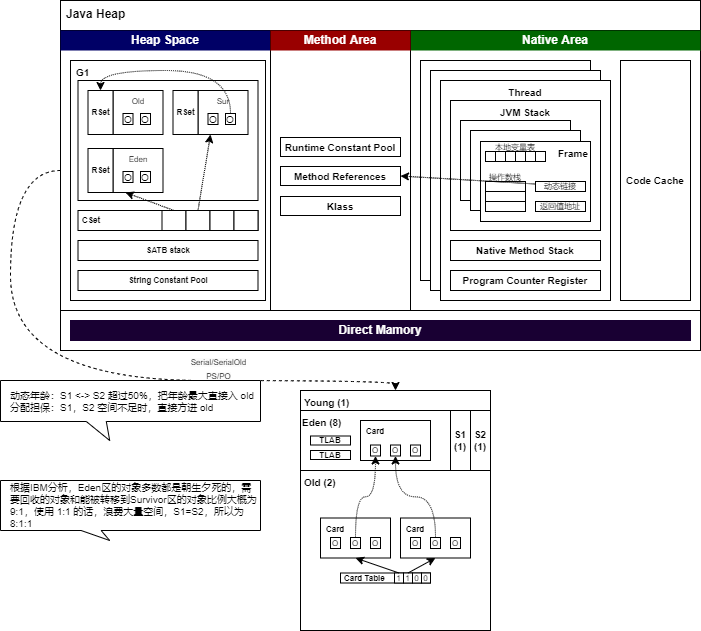

The diagram above was exported from draw.io. Its source (the exported page's mxGraphModel, read from the mxfile embedded in the PNG):
<mxGraphModel dx="593" dy="616" grid="1" gridSize="10" guides="1" tooltips="1" connect="1" arrows="1" fold="1" page="1" pageScale="1" pageWidth="827" pageHeight="1169" math="0" shadow="0">
  <root>
    <mxCell id="0" />
    <mxCell id="1" parent="0" />
    <mxCell id="2" value="Java Heap" style="rounded=0;whiteSpace=wrap;html=1;fontStyle=1;fontSize=12;verticalAlign=top;align=left;spacingLeft=4;" parent="1" vertex="1">
      <mxGeometry x="70" y="30" width="640" height="350" as="geometry" />
    </mxCell>
    <mxCell id="106" value="" style="group" parent="1" vertex="1" connectable="0">
      <mxGeometry x="310" y="420" width="190" height="240" as="geometry" />
    </mxCell>
    <mxCell id="75" value="Old (2)" style="rounded=0;whiteSpace=wrap;html=1;fontSize=10;fontStyle=1;verticalAlign=top;align=left;spacingLeft=2;" parent="106" vertex="1">
      <mxGeometry y="80" width="190" height="160" as="geometry" />
    </mxCell>
    <mxCell id="76" value="Young (1)" style="rounded=0;whiteSpace=wrap;html=1;fontSize=10;fontStyle=1;verticalAlign=top;align=left;spacingLeft=2;" parent="106" vertex="1">
      <mxGeometry width="190" height="80" as="geometry" />
    </mxCell>
    <mxCell id="77" value="Eden (8)" style="rounded=0;whiteSpace=wrap;html=1;fontSize=10;verticalAlign=top;align=left;fontStyle=1" parent="106" vertex="1">
      <mxGeometry y="20" width="150" height="60" as="geometry" />
    </mxCell>
    <mxCell id="78" value="S1 (1)" style="rounded=0;whiteSpace=wrap;html=1;fontSize=10;fontStyle=1" parent="106" vertex="1">
      <mxGeometry x="150" y="20" width="20" height="60" as="geometry" />
    </mxCell>
    <mxCell id="80" value="S2&lt;br&gt;(1)" style="rounded=0;whiteSpace=wrap;html=1;fontSize=10;fontStyle=1" parent="106" vertex="1">
      <mxGeometry x="170" y="20" width="20" height="60" as="geometry" />
    </mxCell>
    <mxCell id="81" value="Card" style="rounded=0;whiteSpace=wrap;html=1;fontSize=8;fontStyle=1;align=left;verticalAlign=top;spacingLeft=4;" parent="106" vertex="1">
      <mxGeometry x="20" y="127.5" width="70" height="40" as="geometry" />
    </mxCell>
    <mxCell id="82" value="O" style="rounded=0;whiteSpace=wrap;html=1;fontSize=8;" parent="106" vertex="1">
      <mxGeometry x="30" y="147" width="10" height="11" as="geometry" />
    </mxCell>
    <mxCell id="83" value="O" style="rounded=0;whiteSpace=wrap;html=1;fontSize=8;" parent="106" vertex="1">
      <mxGeometry x="50" y="147" width="10" height="11" as="geometry" />
    </mxCell>
    <mxCell id="84" value="O" style="rounded=0;whiteSpace=wrap;html=1;fontSize=8;" parent="106" vertex="1">
      <mxGeometry x="70" y="147" width="10" height="11" as="geometry" />
    </mxCell>
    <mxCell id="85" value="TLAB" style="rounded=0;whiteSpace=wrap;html=1;fontSize=8;fontStyle=1" parent="106" vertex="1">
      <mxGeometry x="10" y="45.5" width="40" height="9" as="geometry" />
    </mxCell>
    <mxCell id="86" value="TLAB" style="rounded=0;whiteSpace=wrap;html=1;fontSize=8;fontStyle=1" parent="106" vertex="1">
      <mxGeometry x="10" y="60" width="40" height="9" as="geometry" />
    </mxCell>
    <mxCell id="92" value="Card" style="rounded=0;whiteSpace=wrap;html=1;fontSize=8;fontStyle=1;align=left;verticalAlign=top;spacingLeft=4;" parent="106" vertex="1">
      <mxGeometry x="100" y="127.5" width="70" height="40" as="geometry" />
    </mxCell>
    <mxCell id="93" value="O" style="rounded=0;whiteSpace=wrap;html=1;fontSize=8;" parent="106" vertex="1">
      <mxGeometry x="110" y="147" width="10" height="11" as="geometry" />
    </mxCell>
    <mxCell id="95" value="O" style="rounded=0;whiteSpace=wrap;html=1;fontSize=8;" parent="106" vertex="1">
      <mxGeometry x="150" y="147" width="10" height="11" as="geometry" />
    </mxCell>
    <mxCell id="96" value="" style="group;spacingLeft=0;" parent="106" vertex="1" connectable="0">
      <mxGeometry x="40" y="182.5" width="90" height="10" as="geometry" />
    </mxCell>
    <mxCell id="87" value="Card Table" style="rounded=0;whiteSpace=wrap;html=1;fontSize=8;fontStyle=1;align=left;spacingLeft=2;" parent="96" vertex="1">
      <mxGeometry width="90" height="10" as="geometry" />
    </mxCell>
    <mxCell id="89" value="1" style="rounded=0;whiteSpace=wrap;html=1;fontSize=8;" parent="96" vertex="1">
      <mxGeometry x="54" width="9" height="10" as="geometry" />
    </mxCell>
    <mxCell id="90" value="1" style="rounded=0;whiteSpace=wrap;html=1;fontSize=8;" parent="96" vertex="1">
      <mxGeometry x="63" width="9" height="10" as="geometry" />
    </mxCell>
    <mxCell id="91" value="0" style="rounded=0;whiteSpace=wrap;html=1;fontSize=8;" parent="96" vertex="1">
      <mxGeometry x="72" width="9" height="10" as="geometry" />
    </mxCell>
    <mxCell id="99" value="0" style="rounded=0;whiteSpace=wrap;html=1;fontSize=8;" parent="96" vertex="1">
      <mxGeometry x="81" width="9" height="10" as="geometry" />
    </mxCell>
    <mxCell id="97" style="edgeStyle=none;html=1;exitX=0.5;exitY=0;exitDx=0;exitDy=0;entryX=0.5;entryY=1;entryDx=0;entryDy=0;fontSize=8;" parent="106" source="90" target="92" edge="1">
      <mxGeometry relative="1" as="geometry" />
    </mxCell>
    <mxCell id="98" style="edgeStyle=none;html=1;exitX=0.5;exitY=0;exitDx=0;exitDy=0;entryX=0.5;entryY=1;entryDx=0;entryDy=0;fontSize=8;" parent="106" source="89" target="81" edge="1">
      <mxGeometry relative="1" as="geometry" />
    </mxCell>
    <mxCell id="100" value="Card" style="rounded=0;whiteSpace=wrap;html=1;fontSize=8;fontStyle=1;align=left;verticalAlign=top;spacingLeft=4;" parent="106" vertex="1">
      <mxGeometry x="60" y="30" width="70" height="40" as="geometry" />
    </mxCell>
    <mxCell id="101" value="O" style="rounded=0;whiteSpace=wrap;html=1;fontSize=8;" parent="106" vertex="1">
      <mxGeometry x="70" y="54.5" width="10" height="11" as="geometry" />
    </mxCell>
    <mxCell id="102" value="O" style="rounded=0;whiteSpace=wrap;html=1;fontSize=8;" parent="106" vertex="1">
      <mxGeometry x="90" y="54.5" width="10" height="11" as="geometry" />
    </mxCell>
    <mxCell id="103" value="O" style="rounded=0;whiteSpace=wrap;html=1;fontSize=8;" parent="106" vertex="1">
      <mxGeometry x="110" y="54.5" width="10" height="11" as="geometry" />
    </mxCell>
    <mxCell id="104" style="edgeStyle=orthogonalEdgeStyle;html=1;exitX=0.5;exitY=0;exitDx=0;exitDy=0;entryX=0.5;entryY=1;entryDx=0;entryDy=0;fontSize=8;dashed=1;dashPattern=1 1;curved=1;" parent="106" source="83" target="101" edge="1">
      <mxGeometry relative="1" as="geometry" />
    </mxCell>
    <mxCell id="105" style="edgeStyle=orthogonalEdgeStyle;curved=1;html=1;exitX=0.5;exitY=0;exitDx=0;exitDy=0;entryX=0.5;entryY=1;entryDx=0;entryDy=0;dashed=1;dashPattern=1 1;fontSize=8;" parent="106" source="94" target="102" edge="1">
      <mxGeometry relative="1" as="geometry" />
    </mxCell>
    <mxCell id="94" value="O" style="rounded=0;whiteSpace=wrap;html=1;fontSize=8;" parent="106" vertex="1">
      <mxGeometry x="130" y="147" width="10" height="11" as="geometry" />
    </mxCell>
    <mxCell id="109" value="&lt;span style=&quot;color: rgb(0, 0, 0); font-family: Helvetica; font-size: 8px; font-style: normal; font-variant-ligatures: normal; font-variant-caps: normal; font-weight: 400; letter-spacing: normal; orphans: 2; text-align: center; text-indent: 0px; text-transform: none; widows: 2; word-spacing: 0px; -webkit-text-stroke-width: 0px; background-color: rgb(251, 251, 251); text-decoration-thickness: initial; text-decoration-style: initial; text-decoration-color: initial; float: none; display: inline !important;&quot;&gt;Serial/SerialOld&lt;/span&gt;&lt;br style=&quot;border-color: var(--border-color); color: rgb(0, 0, 0); font-family: Helvetica; font-size: 8px; font-style: normal; font-variant-ligatures: normal; font-variant-caps: normal; font-weight: 400; letter-spacing: normal; orphans: 2; text-align: center; text-indent: 0px; text-transform: none; widows: 2; word-spacing: 0px; -webkit-text-stroke-width: 0px; background-color: rgb(251, 251, 251); text-decoration-thickness: initial; text-decoration-style: initial; text-decoration-color: initial;&quot;&gt;&lt;span style=&quot;color: rgb(0, 0, 0); font-family: Helvetica; font-size: 8px; font-style: normal; font-variant-ligatures: normal; font-variant-caps: normal; font-weight: 400; letter-spacing: normal; orphans: 2; text-align: center; text-indent: 0px; text-transform: none; widows: 2; word-spacing: 0px; -webkit-text-stroke-width: 0px; background-color: rgb(251, 251, 251); text-decoration-thickness: initial; text-decoration-style: initial; text-decoration-color: initial; float: none; display: inline !important;&quot;&gt;PS/PO&lt;/span&gt;&lt;br style=&quot;border-color: var(--border-color); color: rgb(0, 0, 0); font-family: Helvetica; font-size: 8px; font-style: normal; font-variant-ligatures: normal; font-variant-caps: normal; font-weight: 400; letter-spacing: normal; orphans: 2; text-align: center; text-indent: 0px; text-transform: none; widows: 2; word-spacing: 0px; -webkit-text-stroke-width: 0px; background-color: rgb(251, 251, 251); text-decoration-thickness: initial; text-decoration-style: initial; text-decoration-color: initial;&quot;&gt;&lt;span style=&quot;color: rgb(0, 0, 0); font-family: Helvetica; font-size: 8px; font-style: normal; font-variant-ligatures: normal; font-variant-caps: normal; font-weight: 400; letter-spacing: normal; orphans: 2; text-align: center; text-indent: 0px; text-transform: none; widows: 2; word-spacing: 0px; -webkit-text-stroke-width: 0px; background-color: rgb(251, 251, 251); text-decoration-thickness: initial; text-decoration-style: initial; text-decoration-color: initial; float: none; display: inline !important;&quot;&gt;ParNew/CMS&lt;/span&gt;" style="edgeStyle=orthogonalEdgeStyle;curved=1;html=1;exitX=0;exitY=0.5;exitDx=0;exitDy=0;entryX=0.5;entryY=0;entryDx=0;entryDy=0;dashed=1;fontSize=12;" parent="1" source="108" target="76" edge="1">
      <mxGeometry x="0.4286" y="5" relative="1" as="geometry">
        <Array as="points">
          <mxPoint x="20" y="200" />
          <mxPoint x="20" y="410" />
          <mxPoint x="405" y="410" />
        </Array>
        <mxPoint as="offset" />
      </mxGeometry>
    </mxCell>
    <mxCell id="108" value="" style="rounded=0;whiteSpace=wrap;html=1;fontSize=12;fontStyle=1" parent="1" vertex="1">
      <mxGeometry x="70" y="60" width="210" height="280" as="geometry" />
    </mxCell>
    <mxCell id="113" value="Heap Space" style="rounded=0;whiteSpace=wrap;html=1;fontSize=12;fontColor=#FFFFFF;fillColor=#000066;fontStyle=1;strokeColor=none;" parent="1" vertex="1">
      <mxGeometry x="70" y="60" width="210" height="20" as="geometry" />
    </mxCell>
    <mxCell id="115" value="" style="group" parent="1" vertex="1" connectable="0">
      <mxGeometry x="420" y="60" width="290" height="280" as="geometry" />
    </mxCell>
    <mxCell id="114" value="" style="group" parent="115" vertex="1" connectable="0">
      <mxGeometry width="290" height="280" as="geometry" />
    </mxCell>
    <mxCell id="111" value="" style="rounded=0;whiteSpace=wrap;html=1;fontSize=12;verticalAlign=top;fontStyle=1" parent="114" vertex="1">
      <mxGeometry width="290" height="280" as="geometry" />
    </mxCell>
    <mxCell id="112" value="&lt;span style=&quot;font-weight: 700;&quot;&gt;Native Area&lt;/span&gt;" style="rounded=0;whiteSpace=wrap;html=1;fontSize=12;fillColor=#006600;fontColor=#FFFFFF;strokeColor=none;" parent="114" vertex="1">
      <mxGeometry width="290" height="20" as="geometry" />
    </mxCell>
    <mxCell id="74" value="" style="group" parent="115" vertex="1" connectable="0">
      <mxGeometry x="10" y="30" width="190" height="240" as="geometry" />
    </mxCell>
    <mxCell id="47" value="" style="rounded=0;whiteSpace=wrap;html=1;fontSize=10;fontStyle=1;verticalAlign=top;" parent="74" vertex="1">
      <mxGeometry width="170" height="220" as="geometry" />
    </mxCell>
    <mxCell id="73" value="" style="rounded=0;whiteSpace=wrap;html=1;fontSize=10;fontStyle=1;verticalAlign=top;" parent="74" vertex="1">
      <mxGeometry x="10" y="10" width="170" height="220" as="geometry" />
    </mxCell>
    <mxCell id="49" value="" style="group" parent="74" vertex="1" connectable="0">
      <mxGeometry x="20" y="20" width="170" height="220" as="geometry" />
    </mxCell>
    <mxCell id="50" value="Thread" style="rounded=0;whiteSpace=wrap;html=1;fontSize=10;fontStyle=1;verticalAlign=top;" parent="49" vertex="1">
      <mxGeometry width="170" height="220" as="geometry" />
    </mxCell>
    <mxCell id="51" value="&lt;b&gt;JVM Stack&lt;/b&gt;" style="rounded=0;whiteSpace=wrap;html=1;fontSize=10;verticalAlign=top;" parent="49" vertex="1">
      <mxGeometry x="10" y="20" width="150" height="130" as="geometry" />
    </mxCell>
    <mxCell id="52" value="" style="group" parent="49" vertex="1" connectable="0">
      <mxGeometry x="20" y="40" width="130" height="101" as="geometry" />
    </mxCell>
    <mxCell id="53" value="" style="rounded=0;whiteSpace=wrap;html=1;fontSize=10;verticalAlign=top;align=right;" parent="52" vertex="1">
      <mxGeometry width="110" height="80" as="geometry" />
    </mxCell>
    <mxCell id="54" value="" style="rounded=0;whiteSpace=wrap;html=1;fontSize=10;verticalAlign=top;align=right;" parent="52" vertex="1">
      <mxGeometry x="10" y="10" width="110" height="80" as="geometry" />
    </mxCell>
    <mxCell id="55" value="&lt;b&gt;Frame&lt;/b&gt;" style="rounded=0;whiteSpace=wrap;html=1;fontSize=10;verticalAlign=top;align=right;" parent="52" vertex="1">
      <mxGeometry x="20" y="21" width="110" height="80" as="geometry" />
    </mxCell>
    <mxCell id="56" value="" style="group;align=right;" parent="52" vertex="1" connectable="0">
      <mxGeometry x="15" y="11" width="110" height="80" as="geometry" />
    </mxCell>
    <mxCell id="57" value="" style="group;fontSize=8;" parent="56" vertex="1" connectable="0">
      <mxGeometry x="10" width="60" height="30" as="geometry" />
    </mxCell>
    <mxCell id="58" value="" style="rounded=0;whiteSpace=wrap;html=1;fontSize=12;" parent="57" vertex="1">
      <mxGeometry y="20" width="10" height="10" as="geometry" />
    </mxCell>
    <mxCell id="59" value="&lt;font style=&quot;font-size: 8px;&quot;&gt;本地变量表&lt;/font&gt;" style="text;html=1;strokeColor=none;fillColor=none;align=center;verticalAlign=middle;whiteSpace=wrap;rounded=0;fontSize=10;" parent="57" vertex="1">
      <mxGeometry width="60" height="30" as="geometry" />
    </mxCell>
    <mxCell id="60" value="" style="rounded=0;whiteSpace=wrap;html=1;fontSize=12;" parent="57" vertex="1">
      <mxGeometry x="10" y="20" width="10" height="10" as="geometry" />
    </mxCell>
    <mxCell id="61" value="" style="rounded=0;whiteSpace=wrap;html=1;fontSize=12;" parent="57" vertex="1">
      <mxGeometry x="20" y="20" width="10" height="10" as="geometry" />
    </mxCell>
    <mxCell id="62" value="" style="rounded=0;whiteSpace=wrap;html=1;fontSize=12;" parent="57" vertex="1">
      <mxGeometry x="30" y="20" width="10" height="10" as="geometry" />
    </mxCell>
    <mxCell id="63" value="" style="rounded=0;whiteSpace=wrap;html=1;fontSize=12;" parent="57" vertex="1">
      <mxGeometry x="40" y="20" width="10" height="10" as="geometry" />
    </mxCell>
    <mxCell id="64" value="" style="rounded=0;whiteSpace=wrap;html=1;fontSize=12;" parent="57" vertex="1">
      <mxGeometry x="50" y="20" width="10" height="10" as="geometry" />
    </mxCell>
    <mxCell id="65" value="" style="rounded=0;whiteSpace=wrap;html=1;fontSize=10;" parent="56" vertex="1">
      <mxGeometry x="10" y="50" width="40" height="10" as="geometry" />
    </mxCell>
    <mxCell id="66" value="" style="rounded=0;whiteSpace=wrap;html=1;fontSize=10;" parent="56" vertex="1">
      <mxGeometry x="10" y="60" width="40" height="10" as="geometry" />
    </mxCell>
    <mxCell id="67" value="&lt;font style=&quot;font-size: 8px;&quot;&gt;操作数栈&lt;/font&gt;" style="text;html=1;strokeColor=none;fillColor=none;align=center;verticalAlign=middle;whiteSpace=wrap;rounded=0;fontSize=10;" parent="56" vertex="1">
      <mxGeometry y="30" width="60" height="30" as="geometry" />
    </mxCell>
    <mxCell id="68" value="" style="rounded=0;whiteSpace=wrap;html=1;fontSize=10;" parent="56" vertex="1">
      <mxGeometry x="10" y="70" width="40" height="10" as="geometry" />
    </mxCell>
    <mxCell id="69" value="动态链接" style="rounded=0;whiteSpace=wrap;html=1;fontSize=8;" parent="56" vertex="1">
      <mxGeometry x="60" y="50" width="50" height="10" as="geometry" />
    </mxCell>
    <mxCell id="70" value="返回值地址" style="rounded=0;whiteSpace=wrap;html=1;fontSize=8;" parent="56" vertex="1">
      <mxGeometry x="60" y="70" width="50" height="10" as="geometry" />
    </mxCell>
    <mxCell id="71" value="Native Method Stack" style="rounded=0;whiteSpace=wrap;html=1;fontSize=10;fontStyle=1" parent="49" vertex="1">
      <mxGeometry x="10" y="160" width="150" height="20" as="geometry" />
    </mxCell>
    <mxCell id="72" value="Program Counter Register" style="rounded=0;whiteSpace=wrap;html=1;fontSize=10;fontStyle=1" parent="49" vertex="1">
      <mxGeometry x="10" y="190" width="150" height="20" as="geometry" />
    </mxCell>
    <mxCell id="110" value="Code Cache" style="rounded=0;whiteSpace=wrap;html=1;fontSize=10;fontStyle=1" parent="115" vertex="1">
      <mxGeometry x="210" y="30" width="70" height="240" as="geometry" />
    </mxCell>
    <mxCell id="122" value="" style="group" parent="1" vertex="1" connectable="0">
      <mxGeometry x="280" y="60" width="140" height="280" as="geometry" />
    </mxCell>
    <mxCell id="120" value="" style="group" parent="122" vertex="1" connectable="0">
      <mxGeometry width="140" height="280" as="geometry" />
    </mxCell>
    <mxCell id="117" value="" style="rounded=0;whiteSpace=wrap;html=1;fontSize=10;fontColor=#FFFFFF;fillColor=#FFFFFF;" parent="120" vertex="1">
      <mxGeometry width="140" height="280" as="geometry" />
    </mxCell>
    <mxCell id="116" value="Method Area" style="rounded=0;whiteSpace=wrap;html=1;fontSize=12;fontColor=#FFFFFF;fillColor=#990000;strokeColor=none;fontStyle=1" parent="120" vertex="1">
      <mxGeometry width="140" height="20" as="geometry" />
    </mxCell>
    <mxCell id="121" value="Klass" style="rounded=0;whiteSpace=wrap;html=1;fontSize=10;fontColor=#000000;fillColor=#FFFFFF;fontStyle=1" parent="120" vertex="1">
      <mxGeometry x="10" y="166" width="120" height="19" as="geometry" />
    </mxCell>
    <mxCell id="118" value="Runtime Constant Pool" style="rounded=0;whiteSpace=wrap;html=1;fontSize=10;fontColor=#000000;fillColor=#FFFFFF;fontStyle=1" parent="120" vertex="1">
      <mxGeometry x="10" y="107" width="120" height="19" as="geometry" />
    </mxCell>
    <mxCell id="119" value="Method References" style="rounded=0;whiteSpace=wrap;html=1;fontSize=10;fontColor=#000000;fillColor=#FFFFFF;fontStyle=1" parent="120" vertex="1">
      <mxGeometry x="10" y="136" width="120" height="19" as="geometry" />
    </mxCell>
    <mxCell id="123" style="html=1;exitX=1;exitY=0.75;exitDx=0;exitDy=0;entryX=1;entryY=0.5;entryDx=0;entryDy=0;dashed=1;fontSize=10;fontColor=#000000;dashPattern=1 1;" parent="1" source="67" target="119" edge="1">
      <mxGeometry relative="1" as="geometry" />
    </mxCell>
    <mxCell id="124" value="动态年龄：S1 &amp;lt;-&amp;gt; S2 超过50%，把年龄最大直接入 old&lt;br&gt;分配担保：S1，S2 空间不足时，直接方进 old" style="shape=callout;whiteSpace=wrap;html=1;perimeter=calloutPerimeter;fontSize=10;fontColor=#000000;fillColor=#FFFFFF;size=19;position=0.33;align=left;spacingLeft=8;position2=0.42;" parent="1" vertex="1">
      <mxGeometry x="10" y="410" width="260" height="60" as="geometry" />
    </mxCell>
    <mxCell id="162" value="" style="group" parent="1" vertex="1" connectable="0">
      <mxGeometry x="80" y="90" width="195" height="240" as="geometry" />
    </mxCell>
    <mxCell id="125" value="G1" style="rounded=0;whiteSpace=wrap;html=1;fontSize=10;fontColor=#000000;fillColor=#FFFFFF;fontStyle=1;verticalAlign=top;align=left;spacingLeft=4;" parent="162" vertex="1">
      <mxGeometry width="195" height="240" as="geometry" />
    </mxCell>
    <mxCell id="126" value="" style="rounded=0;whiteSpace=wrap;html=1;fontSize=10;fontColor=#000000;fillColor=#FFFFFF;" parent="162" vertex="1">
      <mxGeometry x="7.5" y="20" width="180" height="120" as="geometry" />
    </mxCell>
    <mxCell id="127" value="Old" style="rounded=0;whiteSpace=wrap;html=1;fontSize=8;fontColor=#000000;fillColor=#FFFFFF;verticalAlign=top;" parent="162" vertex="1">
      <mxGeometry x="42.5" y="30" width="50" height="44" as="geometry" />
    </mxCell>
    <mxCell id="142" value="" style="group" parent="162" vertex="1" connectable="0">
      <mxGeometry x="7.5" y="150" width="180" height="20" as="geometry" />
    </mxCell>
    <mxCell id="137" value="CSet" style="rounded=0;whiteSpace=wrap;html=1;fontSize=8;fontStyle=1;align=left;spacingLeft=2;" parent="142" vertex="1">
      <mxGeometry width="180" height="20" as="geometry" />
    </mxCell>
    <mxCell id="138" value="" style="rounded=0;whiteSpace=wrap;html=1;fontSize=8;" parent="142" vertex="1">
      <mxGeometry x="83.99999999999999" width="24" height="20" as="geometry" />
    </mxCell>
    <mxCell id="139" value="" style="rounded=0;whiteSpace=wrap;html=1;fontSize=8;" parent="142" vertex="1">
      <mxGeometry x="108" width="24" height="20" as="geometry" />
    </mxCell>
    <mxCell id="140" value="" style="rounded=0;whiteSpace=wrap;html=1;fontSize=8;" parent="142" vertex="1">
      <mxGeometry x="132" width="24" height="20" as="geometry" />
    </mxCell>
    <mxCell id="141" value="" style="rounded=0;whiteSpace=wrap;html=1;fontSize=8;" parent="142" vertex="1">
      <mxGeometry x="156" width="24" height="20" as="geometry" />
    </mxCell>
    <mxCell id="144" value="RSet" style="rounded=0;whiteSpace=wrap;html=1;fontSize=8;fontColor=#000000;fillColor=#FFFFFF;fontStyle=1" parent="162" vertex="1">
      <mxGeometry x="17.5" y="30" width="25" height="44" as="geometry" />
    </mxCell>
    <mxCell id="145" value="O" style="rounded=0;whiteSpace=wrap;html=1;fontSize=10;fontColor=#000000;fillColor=#FFFFFF;" parent="162" vertex="1">
      <mxGeometry x="52.5" y="53" width="10" height="11" as="geometry" />
    </mxCell>
    <mxCell id="146" value="O" style="rounded=0;whiteSpace=wrap;html=1;fontSize=10;fontColor=#000000;fillColor=#FFFFFF;" parent="162" vertex="1">
      <mxGeometry x="70" y="53" width="10" height="11" as="geometry" />
    </mxCell>
    <mxCell id="147" value="Sur" style="rounded=0;whiteSpace=wrap;html=1;fontSize=8;fontColor=#000000;fillColor=#FFFFFF;verticalAlign=top;" parent="162" vertex="1">
      <mxGeometry x="127.5" y="30" width="50" height="44" as="geometry" />
    </mxCell>
    <mxCell id="148" value="RSet" style="rounded=0;whiteSpace=wrap;html=1;fontSize=8;fontColor=#000000;fillColor=#FFFFFF;fontStyle=1" parent="162" vertex="1">
      <mxGeometry x="102.5" y="30" width="25" height="44" as="geometry" />
    </mxCell>
    <mxCell id="149" value="O" style="rounded=0;whiteSpace=wrap;html=1;fontSize=10;fontColor=#000000;fillColor=#FFFFFF;" parent="162" vertex="1">
      <mxGeometry x="137.5" y="53" width="10" height="11" as="geometry" />
    </mxCell>
    <mxCell id="152" style="edgeStyle=orthogonalEdgeStyle;curved=1;html=1;exitX=0.5;exitY=0;exitDx=0;exitDy=0;entryX=0.5;entryY=0;entryDx=0;entryDy=0;dashed=1;dashPattern=1 1;fontSize=8;fontColor=#000000;" parent="162" source="150" target="144" edge="1">
      <mxGeometry relative="1" as="geometry">
        <Array as="points">
          <mxPoint x="160.5" y="10" />
          <mxPoint x="30.5" y="10" />
        </Array>
      </mxGeometry>
    </mxCell>
    <mxCell id="150" value="O" style="rounded=0;whiteSpace=wrap;html=1;fontSize=10;fontColor=#000000;fillColor=#FFFFFF;" parent="162" vertex="1">
      <mxGeometry x="155" y="53" width="10" height="11" as="geometry" />
    </mxCell>
    <mxCell id="156" value="Eden" style="rounded=0;whiteSpace=wrap;html=1;fontSize=8;fontColor=#000000;fillColor=#FFFFFF;verticalAlign=top;" parent="162" vertex="1">
      <mxGeometry x="42.5" y="88" width="50" height="44" as="geometry" />
    </mxCell>
    <mxCell id="157" value="RSet" style="rounded=0;whiteSpace=wrap;html=1;fontSize=8;fontColor=#000000;fillColor=#FFFFFF;fontStyle=1" parent="162" vertex="1">
      <mxGeometry x="17.5" y="88" width="25" height="44" as="geometry" />
    </mxCell>
    <mxCell id="158" value="O" style="rounded=0;whiteSpace=wrap;html=1;fontSize=10;fontColor=#000000;fillColor=#FFFFFF;" parent="162" vertex="1">
      <mxGeometry x="52.5" y="111" width="10" height="11" as="geometry" />
    </mxCell>
    <mxCell id="159" value="O" style="rounded=0;whiteSpace=wrap;html=1;fontSize=10;fontColor=#000000;fillColor=#FFFFFF;" parent="162" vertex="1">
      <mxGeometry x="70" y="111" width="10" height="11" as="geometry" />
    </mxCell>
    <mxCell id="135" style="html=1;exitX=0.5;exitY=0;exitDx=0;exitDy=0;entryX=0.25;entryY=1;entryDx=0;entryDy=0;dashed=1;dashPattern=1 1;fontSize=10;fontColor=#000000;" parent="162" source="138" target="156" edge="1">
      <mxGeometry relative="1" as="geometry">
        <mxPoint x="30" y="185" as="sourcePoint" />
        <mxPoint x="40" y="94" as="targetPoint" />
      </mxGeometry>
    </mxCell>
    <mxCell id="160" style="html=1;exitX=0.5;exitY=0;exitDx=0;exitDy=0;entryX=0.25;entryY=1;entryDx=0;entryDy=0;dashed=1;dashPattern=1 1;fontSize=8;fontColor=#000000;" parent="162" source="139" target="147" edge="1">
      <mxGeometry relative="1" as="geometry" />
    </mxCell>
    <mxCell id="161" value="SATB stack" style="rounded=0;whiteSpace=wrap;html=1;fontSize=8;fontColor=#000000;fillColor=#FFFFFF;fontStyle=1" parent="162" vertex="1">
      <mxGeometry x="7.5" y="180" width="180" height="20" as="geometry" />
    </mxCell>
    <mxCell id="164" value="String Constant Pool" style="rounded=0;whiteSpace=wrap;html=1;fontSize=8;fontColor=#000000;fillColor=#FFFFFF;fontStyle=1" parent="162" vertex="1">
      <mxGeometry x="7.5" y="210" width="180" height="20" as="geometry" />
    </mxCell>
    <mxCell id="163" value="Direct Mamory" style="rounded=0;whiteSpace=wrap;html=1;fontSize=12;fontColor=#FFFFFF;fillColor=#190033;strokeColor=#190033;fontStyle=1" parent="1" vertex="1">
      <mxGeometry x="80" y="350" width="620" height="20" as="geometry" />
    </mxCell>
    <mxCell id="166" value="根据IBM分析，Eden区的对象多数都是朝生夕死的，需要回收的对象和能被转移到Survivor区的对象比例大概为 9:1，使用 1:1 的话，浪费大量空间，S1=S2，所以为 8:1:1" style="shape=callout;whiteSpace=wrap;html=1;perimeter=calloutPerimeter;fontSize=10;fontColor=#000000;fillColor=#FFFFFF;size=10;position=0.31;align=left;spacingLeft=8;position2=0.42;" parent="1" vertex="1">
      <mxGeometry x="10" y="510" width="260" height="60" as="geometry" />
    </mxCell>
  </root>
</mxGraphModel>